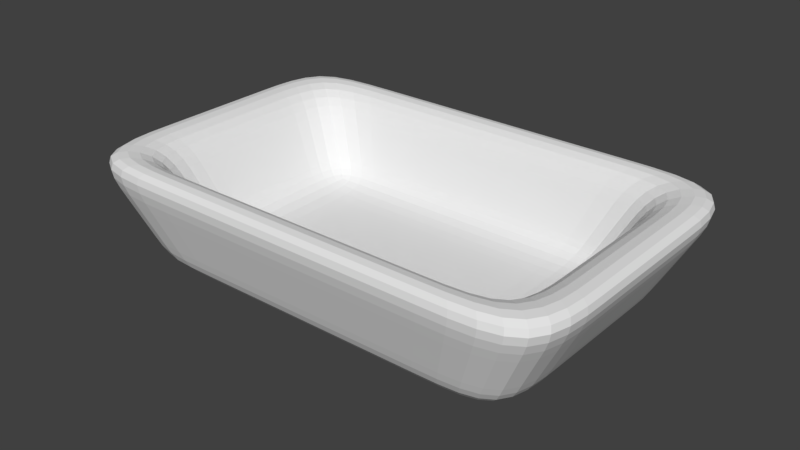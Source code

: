 # Source: Bath.blend  (saved by Blender 2.79.0; exported with 4.5.12 LTS)
import bpy
from mathutils import Matrix  # noqa: F401  (used for matrix-valued properties, if any)

bpy.ops.wm.read_factory_settings(use_empty=True)
scene = bpy.context.scene
scene.name = 'Scene'

# ---- collections
col_collection_1 = bpy.data.collections.new('Collection 1'); scene.collection.children.link(col_collection_1)

# ---- materials (node trees are filled in below, after node groups)
mat_material = bpy.data.materials.new('Material')
mat_material.alpha_threshold = 0.0
mat_material.use_transparent_shadow = False
mat_material.roughness = 0.5
mat_material.line_color = (0.0, 0.0, 0.0, 1.0)

# ---- material node trees

# ---- world
world_world = bpy.data.worlds.new('World'); scene.world = world_world
world_world.color = (0.05088, 0.05088, 0.05088)
world_world.use_sun_shadow = False
world_world.sun_shadow_jitter_overblur = 0.0
world_world.cycles.sampling_method = 'MANUAL'

# ---- meshes
me_cube = bpy.data.meshes.new('Cube')
me_cube.from_pydata([(2.151, -0.5553, 0.6687), (1.787, -1.13, -0.0003307), (-4.87e-08, -0.4615, -0.0003307), (1.947, -0.5027, 0.2935), (2.355, -1.488, 1.044), (1.445, -0.3523, 0.2227), (1.903, -1.136, 1.044), (1.903, -0.4642, 1.044), (1.445, -0.8625, 0.2227), (2.355, -0.608, 1.044), (1.947, -1.231, 0.2935), (-2.653e-07, -0.3523, 0.2227), (1.111, -0.4615, -0.0003307), (1.787, -0.4615, -0.0003307), (2.151, -1.359, 0.6687), (1.714, -0.4179, 0.7044), (0.8977, -2.629e-07, 0.2227), (1.577, -0.9416, 0.4602), (1.714, -1.023, 0.7044), (1.111, 1.463e-07, -0.0003307), (1.065, -1.023, 0.7044), (-1.192e-07, -1.13, -0.0003307), (0.9801, -0.9416, 0.4602), (-7.153e-07, -1.488, 1.044), (1.337, -1.359, 0.6687), (-5.96e-07, -1.136, 1.044), (1.21, -1.231, 0.2935), (-4.768e-07, -0.8625, 0.2227), (0.8977, -0.8625, 0.2227), (-2.384e-07, -1.231, 0.2935), (1.183, -1.136, 1.044), (-4.399e-07, -1.359, 0.6687), (-4.768e-07, -0.9416, 0.4602), (1.463, -1.488, 1.044), (1.111, -1.13, -0.0003307), (-4.768e-07, -1.023, 0.7044), (1.787, 1.011e-07, -0.0003307), (1.577, -0.3847, 0.4602), (2.355, -6.141e-07, 1.044), (1.903, -3.757e-07, 1.044), (1.445, -3.757e-07, 0.2227), (0.8977, -0.3523, 0.2227), (1.947, -1.373e-07, 0.2935), (2.151, -3.848e-07, 0.6687), (1.577, -3.757e-07, 0.4602), (1.714, -3.757e-07, 0.7044), (-1.192e-07, -7.767e-08, 0.2227), (0.0, 2.204e-07, -0.0003307)], [], [(33, 4, 6, 30), (0, 9, 4, 14), (36, 42, 3, 13), (25, 30, 20, 35), (17, 37, 5, 8), (22, 17, 8, 28), (42, 43, 0, 3), (13, 3, 10, 1), (36, 13, 12, 19), (3, 0, 14, 10), (20, 18, 17, 22), (13, 1, 34, 12), (32, 22, 28, 27), (30, 6, 18, 20), (23, 33, 30, 25), (14, 4, 33, 24), (26, 24, 31, 29), (18, 15, 37, 17), (34, 26, 29, 21), (5, 41, 28, 8), (35, 20, 22, 32), (41, 11, 27, 28), (4, 9, 7, 6), (16, 46, 11, 41), (24, 33, 23, 31), (12, 34, 21, 2), (19, 12, 2, 47), (10, 14, 24, 26), (7, 39, 45, 15), (15, 45, 44, 37), (1, 10, 26, 34), (40, 16, 41, 5), (9, 38, 39, 7), (37, 44, 40, 5), (6, 7, 15, 18), (43, 38, 9, 0)])
_uv = me_cube.uv_layers.new(name='UVMap')
_uv.uv.foreach_set('vector', [0.3535, 0.1307, 0.3535, 5.978e-08, 0.3778, 0.02272, 0.3778, 0.142, 0.2598, 0.01575, 0.2651, 8.967e-08, 0.3535, 1.196e-07, 0.3429, 0.01575, 0.1768, 0.06298, 0.1768, 0.03149, 0.2545, 0.03149, 0.2438, 0.06298, 0.09477, 0.7614, 0.09477, 0.642, 0.1185, 0.6492, 0.1185, 0.7614, 0.3962, 0.05147, 0.4632, 0.05147, 0.4724, 0.08023, 0.4146, 0.08023, 0.1422, 0.6564, 0.1422, 0.5515, 0.1895, 0.5802, 0.1895, 0.6708, 0.1768, 0.03149, 0.1768, 0.01575, 0.2598, 0.01575, 0.2545, 0.03149, 0.2438, 0.06298, 0.2545, 0.03149, 0.3322, 0.03149, 0.3109, 0.06298, 0.1768, 0.06298, 0.2438, 0.06298, 0.2438, 0.1622, 0.1768, 0.1622, 0.2545, 0.03149, 0.2598, 0.01575, 0.3429, 0.01575, 0.3322, 0.03149, 0.1185, 0.6492, 0.1185, 0.5371, 0.1422, 0.5515, 0.1422, 0.6564, 0.2438, 0.06298, 0.3109, 0.06298, 0.3109, 0.1622, 0.2438, 0.1622, 0.1422, 0.7614, 0.1422, 0.6564, 0.1895, 0.6708, 0.1895, 0.7614, 0.09477, 0.642, 0.09477, 0.5227, 0.1185, 0.5371, 0.1185, 0.6492, 0.3535, 0.2614, 0.3535, 0.1307, 0.3778, 0.142, 0.3778, 0.2614, 0.7437, 0.507, 0.707, 0.5227, 0.707, 0.392, 0.7437, 0.3842, 0.7803, 0.3763, 0.7437, 0.3842, 0.7437, 0.2614, 0.7803, 0.2614, 0.387, 0.0371, 0.4587, 0.0371, 0.4632, 0.05147, 0.3962, 0.05147, 0.8535, 0.3605, 0.7803, 0.3763, 0.7803, 0.2614, 0.8535, 0.2614, 0.4724, 0.08023, 0.4724, 0.1708, 0.4146, 0.1708, 0.4146, 0.08023, 0.1185, 0.7614, 0.1185, 0.6492, 0.1422, 0.6564, 0.1422, 0.7614, 0.4724, 0.1708, 0.4724, 0.2614, 0.4146, 0.2614, 0.4146, 0.1708, 0.3535, 5.978e-08, 0.4419, 4.484e-08, 0.4541, 0.02272, 0.3778, 0.02272, 0.5303, 0.1708, 0.5303, 0.2614, 0.4724, 0.2614, 0.4724, 0.1708, 0.7437, 0.3842, 0.707, 0.392, 0.707, 0.2614, 0.7437, 0.2614, 0.2438, 0.1622, 0.3109, 0.1622, 0.3109, 0.2614, 0.2438, 0.2614, 0.1768, 0.1622, 0.2438, 0.1622, 0.2438, 0.2614, 0.1768, 0.2614, 0.7803, 0.4912, 0.7437, 0.507, 0.7437, 0.3842, 0.7803, 0.3763, 0.4541, 0.02272, 0.5303, 0.02272, 0.5303, 0.0371, 0.4587, 0.0371, 0.4587, 0.0371, 0.5303, 0.0371, 0.5303, 0.05147, 0.4632, 0.05147, 0.8535, 0.4597, 0.7803, 0.4912, 0.7803, 0.3763, 0.8535, 0.3605, 0.5303, 0.08023, 0.5303, 0.1708, 0.4724, 0.1708, 0.4724, 0.08023, 0.4419, 4.484e-08, 0.5303, 2.989e-08, 0.5303, 0.02272, 0.4541, 0.02272, 0.4632, 0.05147, 0.5303, 0.05147, 0.5303, 0.08023, 0.4724, 0.08023, 0.3778, 0.02272, 0.4541, 0.02272, 0.4587, 0.0371, 0.387, 0.0371, 0.1768, 0.01575, 0.1768, 5.978e-08, 0.2651, 8.967e-08, 0.2598, 0.01575])
me_cube.materials.append(mat_material)
me_cube.use_remesh_preserve_volume = False
me_cube.use_remesh_preserve_attributes = False
me_cube.use_mirror_vertex_groups = False
me_cube.update()

# ---- objects
ob_cube = bpy.data.objects.new('Cube', me_cube)

# ---- transforms, parenting, visibility, modifiers, constraints
ob_cube.location = (0.0, 0.0, 0.0)
ob_cube.lock_rotations_4d = False
ob_cube.empty_display_type = 'ARROWS'
ob_cube.lineart.crease_threshold = 0.0
_m = ob_cube.modifiers.new('Mirror', 'MIRROR')
_m.use_axis = (True, True, False)
_m = ob_cube.modifiers.new('Subsurf', 'SUBSURF')
_m.uv_smooth = 'PRESERVE_CORNERS'
_m.quality = 2
_m.levels = 2
_m.show_only_control_edges = False

# ---- collection membership
col_collection_1.objects.link(ob_cube)

# ---- scene / render settings (as saved in the file)
scene.frame_start = 1; scene.frame_end = 250; scene.frame_set(1)
scene.render.engine = 'BLENDER_EEVEE_NEXT'
scene.render.resolution_percentage = 50
scene.render.dither_intensity = 0.0
scene.cycles.use_denoising = False
scene.cycles.samples = 128
scene.cycles.sampling_pattern = 'TABULATED_SOBOL'
scene.cycles.use_adaptive_sampling = False
scene.cycles.use_light_tree = False
scene.cycles.blur_glossy = 0.0
scene.cycles.sample_clamp_indirect = 0.0
scene.view_settings.view_transform = 'Standard'
bpy.context.view_layer.update()

# ---- added for rendering (the .blend has no active camera and no usable light): camera, sun
cam_auto = bpy.data.cameras.new('AutoCamera')
cam_auto.lens = 50.0
cam_auto.sensor_width = 36.0
cam_auto.clip_end = 1000.0
ob_auto_camera = bpy.data.objects.new('AutoCamera', cam_auto)
scene.collection.objects.link(ob_auto_camera)
ob_auto_camera.location = (5.24494, -6.29393, 4.7179)
ob_auto_camera.rotation_euler = (1.09748, -7.21219e-08, 0.694738)
scene.camera = ob_auto_camera
light_auto_sun = bpy.data.lights.new('AutoSun', 'SUN')
light_auto_sun.energy = 3.0
light_auto_sun.angle = 0.0523599
ob_auto_sun = bpy.data.objects.new('AutoSun', light_auto_sun)
scene.collection.objects.link(ob_auto_sun)
ob_auto_sun.rotation_euler = (0.872665, 0.174533, 0.523599)
bpy.context.view_layer.update()
